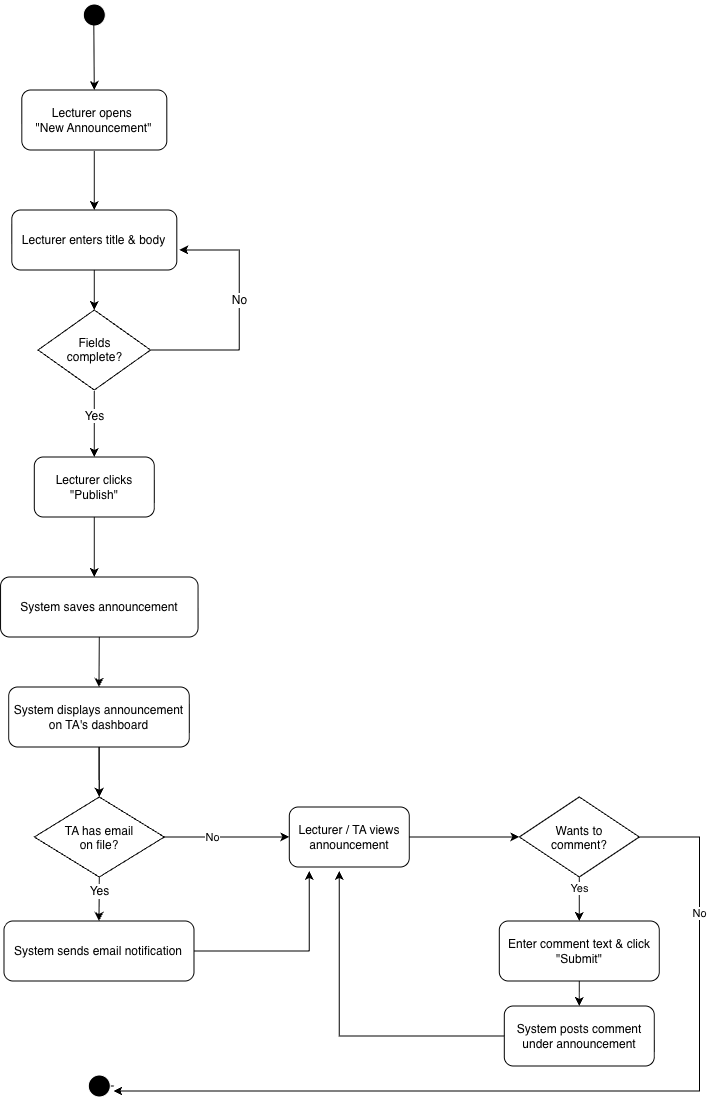

The diagram above was exported from draw.io. Its source (the exported page's mxGraphModel, read from the mxfile embedded in the PNG):
<mxGraphModel dx="595" dy="535" grid="1" gridSize="10" guides="1" tooltips="1" connect="1" arrows="1" fold="1" page="1" pageScale="1" pageWidth="1700" pageHeight="1100" math="0" shadow="0">
  <root>
    <mxCell id="0" />
    <mxCell id="1" parent="0" />
    <mxCell id="5EtTiLTuAjkG1z-NDQY6-5" parent="1" style="rounded=1;whiteSpace=wrap;html=1;labelBackgroundColor=none;" value="Lecturer&amp;nbsp;opens&amp;nbsp;&lt;div&gt;&quot;New Announcement&quot;&lt;/div&gt;" vertex="1">
      <mxGeometry height="60" width="145" x="242.5" y="99" as="geometry" />
    </mxCell>
    <mxCell id="5EtTiLTuAjkG1z-NDQY6-7" parent="1" style="html=1;shape=endState;labelBackgroundColor=none;perimeter=ellipsePerimeter;fillColor=#000000;strokeColor=#FFFFFF;fontColor=none;noLabel=1;" value="" vertex="1">
      <mxGeometry height="30" width="30" x="300" y="9" as="geometry" />
    </mxCell>
    <mxCell id="5EtTiLTuAjkG1z-NDQY6-9" parent="1" style="rounded=1;whiteSpace=wrap;html=1;labelBackgroundColor=none;" value="Lecturer&amp;nbsp;enters title &amp;amp; body" vertex="1">
      <mxGeometry height="60" width="165" x="232.5" y="219" as="geometry" />
    </mxCell>
    <mxCell id="5EtTiLTuAjkG1z-NDQY6-11" edge="1" parent="1" style="endArrow=classic;html=1;rounded=0;endSize=6;labelBackgroundColor=none;fontColor=default;entryX=0.5;entryY=0;entryDx=0;entryDy=0;" target="5EtTiLTuAjkG1z-NDQY6-9" value="">
      <mxGeometry height="50" relative="1" width="50" as="geometry">
        <mxPoint x="315" y="160" as="sourcePoint" />
        <mxPoint x="315" y="214" as="targetPoint" />
      </mxGeometry>
    </mxCell>
    <mxCell id="5EtTiLTuAjkG1z-NDQY6-12" edge="1" parent="1" style="endArrow=classic;html=1;rounded=0;exitX=0.5;exitY=1;exitDx=0;exitDy=0;entryX=0.5;entryY=0;entryDx=0;entryDy=0;labelBackgroundColor=none;fontColor=default;" target="5EtTiLTuAjkG1z-NDQY6-5" value="">
      <mxGeometry height="50" relative="1" width="50" as="geometry">
        <mxPoint x="314.5" y="34" as="sourcePoint" />
        <mxPoint x="314.9999999999998" y="93.99999999999977" as="targetPoint" />
      </mxGeometry>
    </mxCell>
    <mxCell id="5EtTiLTuAjkG1z-NDQY6-13" parent="1" style="rhombus;whiteSpace=wrap;html=1;shapeInside=1;labelBackgroundColor=none;" value="Fields complete?" vertex="1">
      <mxGeometry height="80" width="112.5" x="258.75" y="319" as="geometry" />
    </mxCell>
    <mxCell id="5EtTiLTuAjkG1z-NDQY6-14" edge="1" parent="1" source="5EtTiLTuAjkG1z-NDQY6-9" style="endArrow=classic;html=1;rounded=0;entryX=0.5;entryY=0;entryDx=0;entryDy=0;exitX=0.5;exitY=1;exitDx=0;exitDy=0;labelBackgroundColor=none;fontColor=default;" target="5EtTiLTuAjkG1z-NDQY6-13" value="">
      <mxGeometry height="50" relative="1" width="50" as="geometry">
        <mxPoint x="314.9999999999998" y="273.9999999999998" as="sourcePoint" />
        <mxPoint x="314.9999999999998" y="314" as="targetPoint" />
      </mxGeometry>
    </mxCell>
    <mxCell id="5EtTiLTuAjkG1z-NDQY6-15" edge="1" parent="1" source="5EtTiLTuAjkG1z-NDQY6-13" style="endArrow=classic;html=1;rounded=0;exitX=1;exitY=0.5;exitDx=0;exitDy=0;edgeStyle=orthogonalEdgeStyle;labelBackgroundColor=none;fontColor=default;" value="">
      <mxGeometry height="50" relative="1" width="50" as="geometry">
        <Array as="points">
          <mxPoint x="460" y="359" />
          <mxPoint x="460" y="259" />
        </Array>
        <mxPoint x="280" y="329" as="sourcePoint" />
        <mxPoint x="400" y="259" as="targetPoint" />
      </mxGeometry>
    </mxCell>
    <mxCell id="5EtTiLTuAjkG1z-NDQY6-22" connectable="0" parent="5EtTiLTuAjkG1z-NDQY6-15" style="edgeLabel;html=1;align=center;verticalAlign=middle;resizable=0;points=[];labelBackgroundColor=#FFFFFF;" value="&lt;span style=&quot;font-size: 12px; text-wrap-mode: wrap;&quot;&gt;No&lt;/span&gt;" vertex="1">
      <mxGeometry relative="1" x="-0.3994" y="2" as="geometry">
        <mxPoint x="14" y="-48" as="offset" />
      </mxGeometry>
    </mxCell>
    <mxCell id="5EtTiLTuAjkG1z-NDQY6-16" edge="1" parent="1" style="endArrow=classic;html=1;rounded=0;labelBackgroundColor=none;fontColor=default;entryX=0.5;entryY=0;entryDx=0;entryDy=0;" target="5EtTiLTuAjkG1z-NDQY6-23" value="&lt;span style=&quot;color: rgb(0, 0, 0); font-family: Helvetica; font-size: 12px; font-style: normal; font-variant-ligatures: normal; font-variant-caps: normal; font-weight: 400; letter-spacing: normal; orphans: 2; text-align: left; text-indent: 0px; text-transform: none; widows: 2; word-spacing: 0px; -webkit-text-stroke-width: 0px; white-space: normal; text-decoration-thickness: initial; text-decoration-style: initial; text-decoration-color: initial; float: none; background-color: rgb(255, 255, 255); display: inline !important;&quot;&gt;Yes&lt;/span&gt;">
      <mxGeometry height="50" relative="1" width="50" x="-0.2239" as="geometry">
        <mxPoint as="offset" />
        <mxPoint x="315" y="400" as="sourcePoint" />
        <mxPoint x="314.9999999999998" y="461" as="targetPoint" />
      </mxGeometry>
    </mxCell>
    <mxCell id="5EtTiLTuAjkG1z-NDQY6-23" parent="1" style="rounded=1;whiteSpace=wrap;html=1;" value="Lecturer clicks &quot;Publish&quot;" vertex="1">
      <mxGeometry height="60" width="120" x="255" y="466" as="geometry" />
    </mxCell>
    <mxCell id="5EtTiLTuAjkG1z-NDQY6-24" parent="1" style="rounded=1;whiteSpace=wrap;html=1;" value="System saves announcement" vertex="1">
      <mxGeometry height="60" width="197.5" x="221.26" y="586" as="geometry" />
    </mxCell>
    <mxCell id="5EtTiLTuAjkG1z-NDQY6-25" edge="1" parent="1" source="5EtTiLTuAjkG1z-NDQY6-23" style="endArrow=classic;html=1;rounded=0;exitX=0.5;exitY=1;exitDx=0;exitDy=0;labelBackgroundColor=none;fontColor=default;" value="">
      <mxGeometry height="50" relative="1" width="50" as="geometry">
        <mxPoint x="410" y="456" as="sourcePoint" />
        <mxPoint x="315" y="586" as="targetPoint" />
      </mxGeometry>
    </mxCell>
    <mxCell id="5EtTiLTuAjkG1z-NDQY6-33" edge="1" parent="1" source="5EtTiLTuAjkG1z-NDQY6-26" style="edgeStyle=orthogonalEdgeStyle;rounded=0;orthogonalLoop=1;jettySize=auto;html=1;" target="5EtTiLTuAjkG1z-NDQY6-28" value="">
      <mxGeometry relative="1" as="geometry" />
    </mxCell>
    <mxCell id="5EtTiLTuAjkG1z-NDQY6-26" parent="1" style="rounded=1;whiteSpace=wrap;html=1;" value="System displays announcement on TA's dashboard" vertex="1">
      <mxGeometry height="60" width="180.62" x="229.38" y="696" as="geometry" />
    </mxCell>
    <mxCell id="5EtTiLTuAjkG1z-NDQY6-27" edge="1" parent="1" source="5EtTiLTuAjkG1z-NDQY6-24" style="endArrow=classic;html=1;rounded=0;exitX=0.5;exitY=1;exitDx=0;exitDy=0;labelBackgroundColor=none;fontColor=default;entryX=0.5;entryY=0;entryDx=0;entryDy=0;" target="5EtTiLTuAjkG1z-NDQY6-26" value="">
      <mxGeometry height="50" relative="1" width="50" as="geometry">
        <mxPoint x="460" y="536" as="sourcePoint" />
        <mxPoint x="460" y="596" as="targetPoint" />
      </mxGeometry>
    </mxCell>
    <mxCell id="5EtTiLTuAjkG1z-NDQY6-28" parent="1" style="rhombus;whiteSpace=wrap;html=1;shapeInside=1;" value="TA has email on file?" vertex="1">
      <mxGeometry height="80" width="130" x="255.01" y="806" as="geometry" />
    </mxCell>
    <mxCell id="5EtTiLTuAjkG1z-NDQY6-31" edge="1" parent="1" style="endArrow=classic;html=1;rounded=0;labelBackgroundColor=none;fontColor=default;entryX=0.5;entryY=0;entryDx=0;entryDy=0;" target="5EtTiLTuAjkG1z-NDQY6-28" value="">
      <mxGeometry height="50" relative="1" width="50" as="geometry">
        <mxPoint x="320" y="756" as="sourcePoint" />
        <mxPoint x="390" y="846" as="targetPoint" />
      </mxGeometry>
    </mxCell>
    <mxCell id="5EtTiLTuAjkG1z-NDQY6-32" parent="1" style="rounded=1;whiteSpace=wrap;html=1;" value="System sends email notification" vertex="1">
      <mxGeometry height="60" width="190" x="224.69" y="930" as="geometry" />
    </mxCell>
    <mxCell id="5EtTiLTuAjkG1z-NDQY6-34" edge="1" parent="1" source="5EtTiLTuAjkG1z-NDQY6-28" style="endArrow=classic;html=1;rounded=0;exitX=0.5;exitY=1;exitDx=0;exitDy=0;labelBackgroundColor=none;fontColor=default;entryX=0.5;entryY=0;entryDx=0;entryDy=0;" target="5EtTiLTuAjkG1z-NDQY6-32" value="">
      <mxGeometry height="50" relative="1" width="50" as="geometry">
        <mxPoint x="360" y="860" as="sourcePoint" />
        <mxPoint x="360" y="910" as="targetPoint" />
      </mxGeometry>
    </mxCell>
    <mxCell id="5EtTiLTuAjkG1z-NDQY6-45" connectable="0" parent="1" style="edgeLabel;html=1;align=center;verticalAlign=middle;resizable=0;points=[];labelBackgroundColor=#FFFFFF;" value="&lt;span style=&quot;font-size: 12px; text-wrap-mode: wrap;&quot;&gt;Yes&lt;/span&gt;" vertex="1">
      <mxGeometry x="410" y="900" as="geometry">
        <mxPoint x="-90" as="offset" />
      </mxGeometry>
    </mxCell>
    <mxCell id="n0aZY7XV5zWLIW1Sno2o-1" parent="1" style="rounded=1;whiteSpace=wrap;html=1;" value="Lecturer / TA views announcement" vertex="1">
      <mxGeometry height="60" width="120" x="510" y="816" as="geometry" />
    </mxCell>
    <mxCell id="n0aZY7XV5zWLIW1Sno2o-4" edge="1" parent="1" source="5EtTiLTuAjkG1z-NDQY6-28" style="endArrow=classic;html=1;rounded=0;labelBackgroundColor=none;fontColor=default;entryX=0;entryY=0.5;entryDx=0;entryDy=0;exitX=1;exitY=0.5;exitDx=0;exitDy=0;" target="n0aZY7XV5zWLIW1Sno2o-1" value="">
      <mxGeometry height="50" relative="1" width="50" x="-0.2239" as="geometry">
        <mxPoint as="offset" />
        <mxPoint x="390" y="850" as="sourcePoint" />
        <mxPoint x="430" y="896" as="targetPoint" />
      </mxGeometry>
    </mxCell>
    <mxCell id="n0aZY7XV5zWLIW1Sno2o-8" connectable="0" parent="n0aZY7XV5zWLIW1Sno2o-4" style="edgeLabel;html=1;align=center;verticalAlign=middle;resizable=0;points=[];" value="No" vertex="1">
      <mxGeometry relative="1" x="-0.2303" as="geometry">
        <mxPoint as="offset" />
      </mxGeometry>
    </mxCell>
    <mxCell id="n0aZY7XV5zWLIW1Sno2o-5" parent="1" style="rhombus;whiteSpace=wrap;html=1;shapeInside=1;" value="Wants to comment?" vertex="1">
      <mxGeometry height="80" width="120" x="740" y="806" as="geometry" />
    </mxCell>
    <mxCell id="n0aZY7XV5zWLIW1Sno2o-6" edge="1" parent="1" source="n0aZY7XV5zWLIW1Sno2o-1" style="endArrow=classic;html=1;rounded=0;exitX=1;exitY=0.5;exitDx=0;exitDy=0;labelBackgroundColor=none;fontColor=default;entryX=0;entryY=0.5;entryDx=0;entryDy=0;" target="n0aZY7XV5zWLIW1Sno2o-5" value="">
      <mxGeometry height="50" relative="1" width="50" as="geometry">
        <mxPoint x="610" y="700" as="sourcePoint" />
        <mxPoint x="690" y="700" as="targetPoint" />
      </mxGeometry>
    </mxCell>
    <mxCell id="n0aZY7XV5zWLIW1Sno2o-9" parent="1" style="rounded=1;whiteSpace=wrap;html=1;" value="Enter comment text &amp;amp; click &quot;Submit&quot;" vertex="1">
      <mxGeometry height="60" width="160" x="720" y="930" as="geometry" />
    </mxCell>
    <mxCell id="n0aZY7XV5zWLIW1Sno2o-10" edge="1" parent="1" source="n0aZY7XV5zWLIW1Sno2o-5" style="endArrow=classic;html=1;rounded=0;exitX=0.5;exitY=1;exitDx=0;exitDy=0;labelBackgroundColor=none;fontColor=default;entryX=0.5;entryY=0;entryDx=0;entryDy=0;" target="n0aZY7XV5zWLIW1Sno2o-9" value="">
      <mxGeometry height="50" relative="1" width="50" as="geometry">
        <mxPoint x="760" y="860" as="sourcePoint" />
        <mxPoint x="800" y="900" as="targetPoint" />
      </mxGeometry>
    </mxCell>
    <mxCell id="n0aZY7XV5zWLIW1Sno2o-11" connectable="0" parent="n0aZY7XV5zWLIW1Sno2o-10" style="edgeLabel;html=1;align=center;verticalAlign=middle;resizable=0;points=[];" value="Yes" vertex="1">
      <mxGeometry relative="1" x="-0.5138" as="geometry">
        <mxPoint as="offset" />
      </mxGeometry>
    </mxCell>
    <mxCell id="n0aZY7XV5zWLIW1Sno2o-12" parent="1" style="rounded=1;whiteSpace=wrap;html=1;" value="&lt;meta charset=&quot;utf-8&quot;&gt;System posts comment under announcement" vertex="1">
      <mxGeometry height="60" width="150" x="725" y="1015" as="geometry" />
    </mxCell>
    <mxCell id="n0aZY7XV5zWLIW1Sno2o-13" edge="1" parent="1" source="n0aZY7XV5zWLIW1Sno2o-9" style="endArrow=classic;html=1;rounded=0;exitX=0.5;exitY=1;exitDx=0;exitDy=0;labelBackgroundColor=none;fontColor=default;entryX=0.5;entryY=0;entryDx=0;entryDy=0;" target="n0aZY7XV5zWLIW1Sno2o-12" value="">
      <mxGeometry height="50" relative="1" width="50" as="geometry">
        <mxPoint x="870" y="890" as="sourcePoint" />
        <mxPoint x="870" y="934" as="targetPoint" />
      </mxGeometry>
    </mxCell>
    <mxCell id="n0aZY7XV5zWLIW1Sno2o-15" edge="1" parent="1" source="5EtTiLTuAjkG1z-NDQY6-35" style="endArrow=classic;html=1;rounded=0;exitX=1;exitY=0.5;exitDx=0;exitDy=0;labelBackgroundColor=none;fontColor=default;edgeStyle=orthogonalEdgeStyle;" value="">
      <mxGeometry height="50" relative="1" width="50" as="geometry">
        <Array as="points" />
        <mxPoint x="890" y="820" as="sourcePoint" />
        <mxPoint x="320" y="1090" as="targetPoint" />
      </mxGeometry>
    </mxCell>
    <mxCell id="n0aZY7XV5zWLIW1Sno2o-16" edge="1" parent="1" source="n0aZY7XV5zWLIW1Sno2o-5" style="endArrow=classic;html=1;rounded=0;exitX=1;exitY=0.5;exitDx=0;exitDy=0;labelBackgroundColor=none;fontColor=default;edgeStyle=orthogonalEdgeStyle;" target="5EtTiLTuAjkG1z-NDQY6-35" value="">
      <mxGeometry height="50" relative="1" width="50" as="geometry">
        <Array as="points">
          <mxPoint x="920.09" y="846.09" />
          <mxPoint x="920.09" y="1100.09" />
        </Array>
        <mxPoint x="860" y="846" as="sourcePoint" />
        <mxPoint x="320" y="1090" as="targetPoint" />
      </mxGeometry>
    </mxCell>
    <mxCell id="n0aZY7XV5zWLIW1Sno2o-17" connectable="0" parent="n0aZY7XV5zWLIW1Sno2o-16" style="edgeLabel;html=1;align=center;verticalAlign=middle;resizable=0;points=[];" value="No" vertex="1">
      <mxGeometry relative="1" x="-0.6944" y="4" as="geometry">
        <mxPoint x="-4" y="-1" as="offset" />
      </mxGeometry>
    </mxCell>
    <mxCell id="5EtTiLTuAjkG1z-NDQY6-35" parent="1" style="html=1;shape=endState;labelBackgroundColor=none;fontColor=#FFFFFF;perimeter=ellipsePerimeter;fillColor=#000000;strokeColor=#FFFFFF;" value="" vertex="1">
      <mxGeometry height="30" width="30" x="305.01" y="1080" as="geometry" />
    </mxCell>
    <mxCell id="n0aZY7XV5zWLIW1Sno2o-22" edge="1" parent="1" source="n0aZY7XV5zWLIW1Sno2o-12" style="endArrow=classic;html=1;rounded=0;exitX=0;exitY=0.5;exitDx=0;exitDy=0;labelBackgroundColor=none;fontColor=default;edgeStyle=orthogonalEdgeStyle;" value="">
      <mxGeometry height="50" relative="1" width="50" as="geometry">
        <mxPoint x="690" y="830" as="sourcePoint" />
        <mxPoint x="560" y="880" as="targetPoint" />
      </mxGeometry>
    </mxCell>
    <mxCell id="n0aZY7XV5zWLIW1Sno2o-23" edge="1" parent="1" source="5EtTiLTuAjkG1z-NDQY6-32" style="endArrow=classic;html=1;rounded=0;exitX=1;exitY=0.5;exitDx=0;exitDy=0;labelBackgroundColor=none;fontColor=default;edgeStyle=orthogonalEdgeStyle;" value="">
      <mxGeometry height="50" relative="1" width="50" as="geometry">
        <mxPoint x="450" y="960" as="sourcePoint" />
        <mxPoint x="530" y="880" as="targetPoint" />
      </mxGeometry>
    </mxCell>
  </root>
</mxGraphModel>